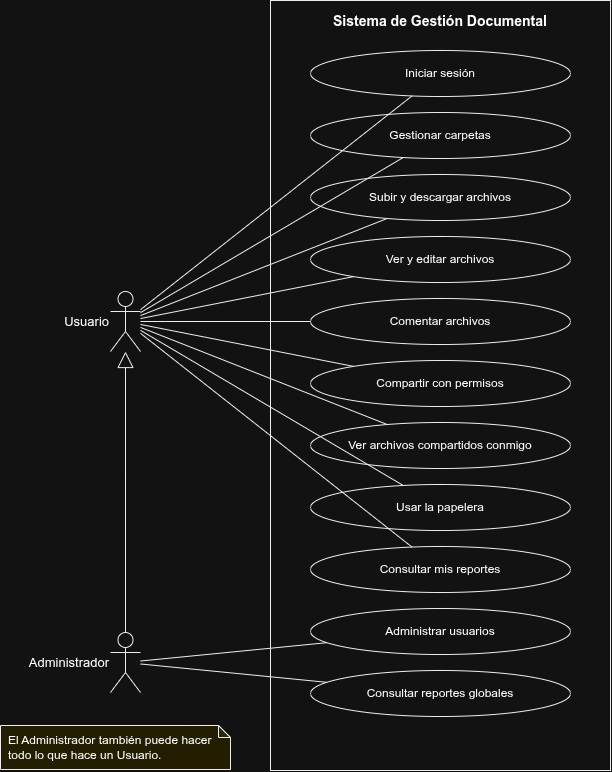

The diagram above was exported from draw.io. Its source (the exported page's mxGraphModel, read from the mxfile embedded in the PNG):
<mxGraphModel dx="1560" dy="815" grid="1" gridSize="10" guides="1" tooltips="1" connect="1" arrows="1" fold="1" page="1" pageScale="1" pageWidth="900" pageHeight="800" math="0" shadow="0">
  <root>
    <mxCell id="0" />
    <mxCell id="1" parent="0" />
    <mxCell id="v2" parent="1" style="rounded=0;whiteSpace=wrap;html=1;fillColor=none;verticalAlign=top;fontStyle=1;fontSize=14;spacingTop=6;strokeColor=#000000;" value="Sistema de Gestión Documental" vertex="1">
      <mxGeometry height="770" width="340" x="300" y="20" as="geometry" />
    </mxCell>
    <mxCell id="v3" parent="1" style="ellipse;whiteSpace=wrap;html=1;fontSize=12;fillColor=#FFFFFF;strokeColor=#000000;" value="Iniciar sesión" vertex="1">
      <mxGeometry height="46" width="260" x="340" y="70" as="geometry" />
    </mxCell>
    <mxCell id="v4" parent="1" style="ellipse;whiteSpace=wrap;html=1;fontSize=12;fillColor=#FFFFFF;strokeColor=#000000;" value="Gestionar carpetas" vertex="1">
      <mxGeometry height="46" width="260" x="340" y="132" as="geometry" />
    </mxCell>
    <mxCell id="v5" parent="1" style="ellipse;whiteSpace=wrap;html=1;fontSize=12;fillColor=#FFFFFF;strokeColor=#000000;" value="Subir y descargar archivos" vertex="1">
      <mxGeometry height="46" width="260" x="340" y="194" as="geometry" />
    </mxCell>
    <mxCell id="v6" parent="1" style="ellipse;whiteSpace=wrap;html=1;fontSize=12;fillColor=#FFFFFF;strokeColor=#000000;" value="Ver y editar archivos" vertex="1">
      <mxGeometry height="46" width="260" x="340" y="256" as="geometry" />
    </mxCell>
    <mxCell id="v7" parent="1" style="ellipse;whiteSpace=wrap;html=1;fontSize=12;fillColor=#FFFFFF;strokeColor=#000000;" value="Comentar archivos" vertex="1">
      <mxGeometry height="46" width="260" x="340" y="318" as="geometry" />
    </mxCell>
    <mxCell id="v8" parent="1" style="ellipse;whiteSpace=wrap;html=1;fontSize=12;fillColor=#FFFFFF;strokeColor=#000000;" value="Compartir con permisos" vertex="1">
      <mxGeometry height="46" width="260" x="340" y="380" as="geometry" />
    </mxCell>
    <mxCell id="v9" parent="1" style="ellipse;whiteSpace=wrap;html=1;fontSize=12;fillColor=#FFFFFF;strokeColor=#000000;" value="Ver archivos compartidos conmigo" vertex="1">
      <mxGeometry height="46" width="260" x="340" y="442" as="geometry" />
    </mxCell>
    <mxCell id="v10" parent="1" style="ellipse;whiteSpace=wrap;html=1;fontSize=12;fillColor=#FFFFFF;strokeColor=#000000;" value="Usar la papelera" vertex="1">
      <mxGeometry height="46" width="260" x="340" y="504" as="geometry" />
    </mxCell>
    <mxCell id="v11" parent="1" style="ellipse;whiteSpace=wrap;html=1;fontSize=12;fillColor=#FFFFFF;strokeColor=#000000;" value="Consultar mis reportes" vertex="1">
      <mxGeometry height="46" width="260" x="340" y="566" as="geometry" />
    </mxCell>
    <mxCell id="v12" parent="1" style="ellipse;whiteSpace=wrap;html=1;fontSize=12;fillColor=#FFFFFF;strokeColor=#000000;" value="Administrar usuarios" vertex="1">
      <mxGeometry height="46" width="260" x="340" y="628" as="geometry" />
    </mxCell>
    <mxCell id="v13" parent="1" style="ellipse;whiteSpace=wrap;html=1;fontSize=12;fillColor=#FFFFFF;strokeColor=#000000;" value="Consultar reportes globales" vertex="1">
      <mxGeometry height="46" width="260" x="340" y="690" as="geometry" />
    </mxCell>
    <mxCell id="v14" parent="1" style="shape=umlActor;verticalLabelPosition=middle;verticalAlign=middle;labelPosition=left;align=right;html=1;outlineConnect=0;fontSize=13;strokeColor=#000000;" value="Usuario" vertex="1">
      <mxGeometry height="60" width="30" x="140" y="311" as="geometry" />
    </mxCell>
    <mxCell id="v15" parent="1" style="shape=umlActor;verticalLabelPosition=middle;verticalAlign=middle;labelPosition=left;align=right;html=1;outlineConnect=0;fontSize=13;strokeColor=#000000;" value="Administrador" vertex="1">
      <mxGeometry height="60" width="30" x="140" y="652" as="geometry" />
    </mxCell>
    <mxCell id="e16" edge="1" parent="1" source="v14" style="endArrow=none;html=1;rounded=0;strokeColor=#000000;" target="v3" value="">
      <mxGeometry relative="1" as="geometry" />
    </mxCell>
    <mxCell id="e17" edge="1" parent="1" source="v14" style="endArrow=none;html=1;rounded=0;strokeColor=#000000;" target="v4" value="">
      <mxGeometry relative="1" as="geometry" />
    </mxCell>
    <mxCell id="e18" edge="1" parent="1" source="v14" style="endArrow=none;html=1;rounded=0;strokeColor=#000000;" target="v5" value="">
      <mxGeometry relative="1" as="geometry" />
    </mxCell>
    <mxCell id="e19" edge="1" parent="1" source="v14" style="endArrow=none;html=1;rounded=0;strokeColor=#000000;" target="v6" value="">
      <mxGeometry relative="1" as="geometry" />
    </mxCell>
    <mxCell id="e20" edge="1" parent="1" source="v14" style="endArrow=none;html=1;rounded=0;strokeColor=#000000;" target="v7" value="">
      <mxGeometry relative="1" as="geometry" />
    </mxCell>
    <mxCell id="e21" edge="1" parent="1" source="v14" style="endArrow=none;html=1;rounded=0;strokeColor=#000000;" target="v8" value="">
      <mxGeometry relative="1" as="geometry" />
    </mxCell>
    <mxCell id="e22" edge="1" parent="1" source="v14" style="endArrow=none;html=1;rounded=0;strokeColor=#000000;" target="v9" value="">
      <mxGeometry relative="1" as="geometry" />
    </mxCell>
    <mxCell id="e23" edge="1" parent="1" source="v14" style="endArrow=none;html=1;rounded=0;strokeColor=#000000;" target="v10" value="">
      <mxGeometry relative="1" as="geometry" />
    </mxCell>
    <mxCell id="e24" edge="1" parent="1" source="v14" style="endArrow=none;html=1;rounded=0;strokeColor=#000000;" target="v11" value="">
      <mxGeometry relative="1" as="geometry" />
    </mxCell>
    <mxCell id="e25" edge="1" parent="1" source="v15" style="endArrow=none;html=1;rounded=0;strokeColor=#000000;" target="v12" value="">
      <mxGeometry relative="1" as="geometry" />
    </mxCell>
    <mxCell id="e26" edge="1" parent="1" source="v15" style="endArrow=none;html=1;rounded=0;strokeColor=#000000;" target="v13" value="">
      <mxGeometry relative="1" as="geometry" />
    </mxCell>
    <mxCell id="e27" edge="1" parent="1" source="v15" style="endArrow=block;endFill=0;endSize=14;html=1;rounded=0;strokeColor=#000000;" target="v14" value="">
      <mxGeometry relative="1" as="geometry" />
    </mxCell>
    <mxCell id="v28" parent="1" style="shape=note;whiteSpace=wrap;html=1;backgroundOutline=1;darkOpacity=0.05;fillColor=#FFF9B2;size=12;fontSize=12;align=left;spacingLeft=6;strokeColor=#000000;" value="El Administrador también puede hacer todo lo que hace un Usuario." vertex="1">
      <mxGeometry height="44" width="230" x="30" y="745" as="geometry" />
    </mxCell>
  </root>
</mxGraphModel>